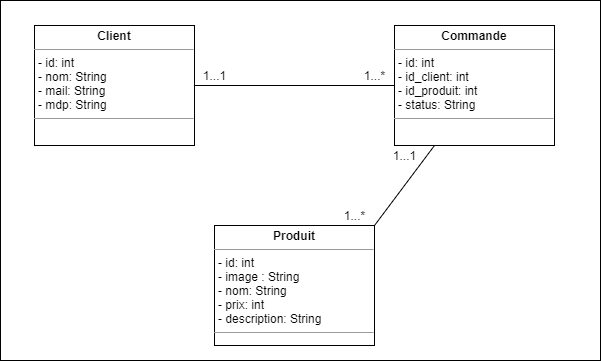

The diagram above was exported from draw.io. Its source (the exported page's mxGraphModel, read from the mxfile embedded in the PNG):
<mxGraphModel dx="564" dy="437" grid="1" gridSize="10" guides="1" tooltips="1" connect="1" arrows="1" fold="1" page="1" pageScale="1" pageWidth="827" pageHeight="1169" math="0" shadow="0">
  <root>
    <mxCell id="0" />
    <mxCell id="1" parent="0" />
    <mxCell id="20" value="" style="rounded=0;whiteSpace=wrap;html=1;" vertex="1" parent="1">
      <mxGeometry x="120" y="400" width="600" height="360" as="geometry" />
    </mxCell>
    <mxCell id="13" style="edgeStyle=orthogonalEdgeStyle;rounded=0;orthogonalLoop=1;jettySize=auto;html=1;exitX=1;exitY=0.5;exitDx=0;exitDy=0;entryX=0;entryY=0.5;entryDx=0;entryDy=0;endArrow=none;endFill=0;" edge="1" parent="1" source="10" target="11">
      <mxGeometry relative="1" as="geometry" />
    </mxCell>
    <mxCell id="10" value="&lt;p style=&quot;margin: 0px ; margin-top: 4px ; text-align: center&quot;&gt;&lt;b&gt;Client&lt;/b&gt;&lt;/p&gt;&lt;hr size=&quot;1&quot;&gt;&lt;p style=&quot;margin: 0px ; margin-left: 4px&quot;&gt;- id: int&lt;/p&gt;&lt;p style=&quot;margin: 0px ; margin-left: 4px&quot;&gt;- nom: String&lt;/p&gt;&lt;p style=&quot;margin: 0px ; margin-left: 4px&quot;&gt;- mail: String&lt;/p&gt;&lt;p style=&quot;margin: 0px ; margin-left: 4px&quot;&gt;- mdp: String&lt;/p&gt;&lt;hr size=&quot;1&quot;&gt;&lt;p style=&quot;margin: 0px ; margin-left: 4px&quot;&gt;&lt;br&gt;&lt;/p&gt;" style="verticalAlign=top;align=left;overflow=fill;fontSize=12;fontFamily=Helvetica;html=1;" vertex="1" parent="1">
      <mxGeometry x="154" y="425" width="160" height="120" as="geometry" />
    </mxCell>
    <mxCell id="11" value="&lt;p style=&quot;margin: 0px ; margin-top: 4px ; text-align: center&quot;&gt;&lt;b&gt;Commande&lt;/b&gt;&lt;/p&gt;&lt;hr size=&quot;1&quot;&gt;&lt;p style=&quot;margin: 0px ; margin-left: 4px&quot;&gt;- id: int&lt;/p&gt;&lt;p style=&quot;margin: 0px ; margin-left: 4px&quot;&gt;- id_client: int&lt;/p&gt;&lt;p style=&quot;margin: 0px ; margin-left: 4px&quot;&gt;- id_produit: int&lt;/p&gt;&lt;p style=&quot;margin: 0px ; margin-left: 4px&quot;&gt;- status: String&lt;/p&gt;&lt;hr size=&quot;1&quot;&gt;&lt;p style=&quot;margin: 0px ; margin-left: 4px&quot;&gt;&lt;br&gt;&lt;/p&gt;" style="verticalAlign=top;align=left;overflow=fill;fontSize=12;fontFamily=Helvetica;html=1;" vertex="1" parent="1">
      <mxGeometry x="514" y="425" width="160" height="120" as="geometry" />
    </mxCell>
    <mxCell id="15" style="rounded=0;orthogonalLoop=1;jettySize=auto;html=1;exitX=1;exitY=0;exitDx=0;exitDy=0;entryX=0.25;entryY=1;entryDx=0;entryDy=0;endArrow=none;endFill=0;" edge="1" parent="1" source="12" target="11">
      <mxGeometry relative="1" as="geometry" />
    </mxCell>
    <mxCell id="12" value="&lt;p style=&quot;margin: 0px ; margin-top: 4px ; text-align: center&quot;&gt;&lt;b&gt;Produit&lt;/b&gt;&lt;/p&gt;&lt;hr size=&quot;1&quot;&gt;&lt;p style=&quot;margin: 0px ; margin-left: 4px&quot;&gt;- id: int&lt;/p&gt;&lt;p style=&quot;margin: 0px ; margin-left: 4px&quot;&gt;- image : String&lt;/p&gt;&lt;p style=&quot;margin: 0px ; margin-left: 4px&quot;&gt;- nom: String&lt;/p&gt;&lt;p style=&quot;margin: 0px ; margin-left: 4px&quot;&gt;- prix: int&lt;/p&gt;&lt;p style=&quot;margin: 0px ; margin-left: 4px&quot;&gt;- description: String&lt;/p&gt;&lt;hr size=&quot;1&quot;&gt;&lt;p style=&quot;margin: 0px ; margin-left: 4px&quot;&gt;&lt;br&gt;&lt;/p&gt;" style="verticalAlign=top;align=left;overflow=fill;fontSize=12;fontFamily=Helvetica;html=1;" vertex="1" parent="1">
      <mxGeometry x="334" y="625" width="160" height="120" as="geometry" />
    </mxCell>
    <mxCell id="16" value="1...*" style="text;html=1;align=center;verticalAlign=middle;resizable=0;points=[];autosize=1;strokeColor=none;" vertex="1" parent="1">
      <mxGeometry x="474" y="465" width="40" height="20" as="geometry" />
    </mxCell>
    <mxCell id="17" value="1...1" style="text;html=1;align=center;verticalAlign=middle;resizable=0;points=[];autosize=1;strokeColor=none;" vertex="1" parent="1">
      <mxGeometry x="314" y="465" width="40" height="20" as="geometry" />
    </mxCell>
    <mxCell id="18" value="1...*" style="text;html=1;align=center;verticalAlign=middle;resizable=0;points=[];autosize=1;strokeColor=none;" vertex="1" parent="1">
      <mxGeometry x="454" y="605" width="40" height="20" as="geometry" />
    </mxCell>
    <mxCell id="19" value="1...1" style="text;html=1;align=center;verticalAlign=middle;resizable=0;points=[];autosize=1;strokeColor=none;" vertex="1" parent="1">
      <mxGeometry x="504" y="545" width="40" height="20" as="geometry" />
    </mxCell>
  </root>
</mxGraphModel>